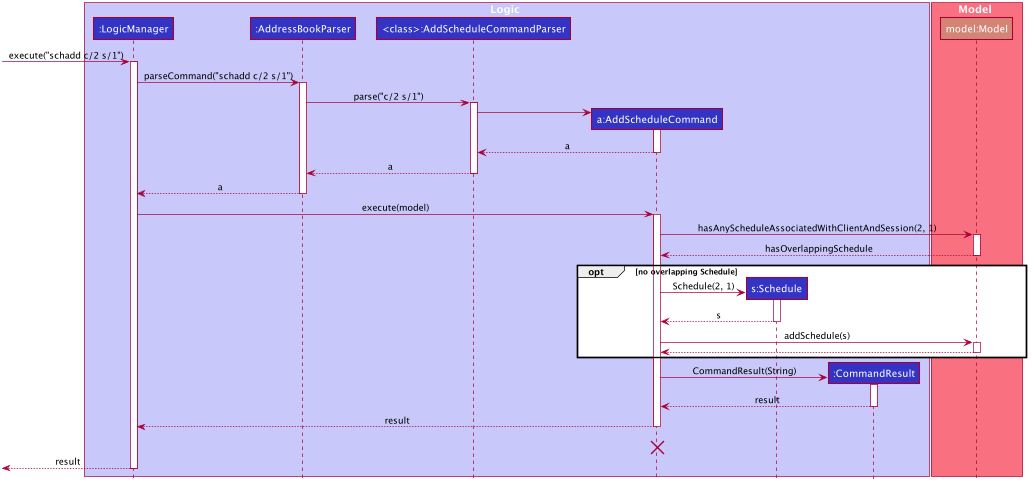

The diagram above was rendered by PlantUML. Its source (embedded in the PNG):
@startuml








skinparam BackgroundColor #FFFFFFF

skinparam Shadowing false

skinparam Class {
    FontColor #FFFFFF
    BorderThickness 1
    BorderColor #FFFFFF
    StereotypeFontColor #FFFFFF
    FontName Arial
}

skinparam Actor {
    BorderColor #000000
    Color #000000
    FontName Arial
}

skinparam Sequence {
    MessageAlign center
    BoxFontSize 15
    BoxPadding 0
    BoxFontColor #FFFFFF
    FontName Arial
}

skinparam Participant {
    FontColor #FFFFFFF
    Padding 20
}

skinparam MinClassWidth 50
skinparam ParticipantPadding 10
skinparam Shadowing false
skinparam DefaultTextAlignment center
skinparam packageStyle Rectangle

hide footbox
hide members
hide circle

box Logic #C8C8FA
participant ":LogicManager" as LogicManager #3333C4
participant ":AddressBookParser" as AddressBookParser #3333C4
participant "<class>:AddScheduleCommandParser" as AddScheduleCommandParser #3333C4
participant "a:AddScheduleCommand" as AddScheduleCommand #3333C4
participant "s:Schedule" as Schedule #3333C4
participant ":CommandResult" as CommandResult #3333C4
end box

box Model #F97181
participant "model:Model" as Model #d38475
end box
[-> LogicManager : execute("schadd c/2 s/1")
activate LogicManager

LogicManager -> AddressBookParser : parseCommand("schadd c/2 s/1")
activate AddressBookParser

AddressBookParser -> AddScheduleCommandParser: parse("c/2 s/1")
activate AddScheduleCommandParser

create AddScheduleCommand
AddScheduleCommandParser -> AddScheduleCommand
activate AddScheduleCommand
AddScheduleCommand --> AddScheduleCommandParser :a
deactivate AddScheduleCommand

AddScheduleCommandParser --> AddressBookParser: a

deactivate AddScheduleCommandParser

AddressBookParser --> LogicManager : a
deactivate AddressBookParser

LogicManager -> AddScheduleCommand : execute(model)
activate AddScheduleCommand

AddScheduleCommand -> Model: hasAnyScheduleAssociatedWithClientAndSession(2, 1)
activate Model

Model --> AddScheduleCommand: hasOverlappingSchedule
deactivate Model

opt no overlapping Schedule

create Schedule
AddScheduleCommand -> Schedule : Schedule(2, 1)
activate Schedule
Schedule --> AddScheduleCommand : s
deactivate Schedule

AddScheduleCommand -> Model: addSchedule(s)
activate Model

Model --> AddScheduleCommand
deactivate Model

end
create CommandResult
AddScheduleCommand -> CommandResult: CommandResult(String)
activate CommandResult

CommandResult --> AddScheduleCommand : result
deactivate CommandResult

AddScheduleCommand --> LogicManager : result
deactivate AddScheduleCommand
AddScheduleCommand -[hidden]-> LogicManager : result
destroy AddScheduleCommand

[<--LogicManager : result
deactivate LogicManager
@enduml